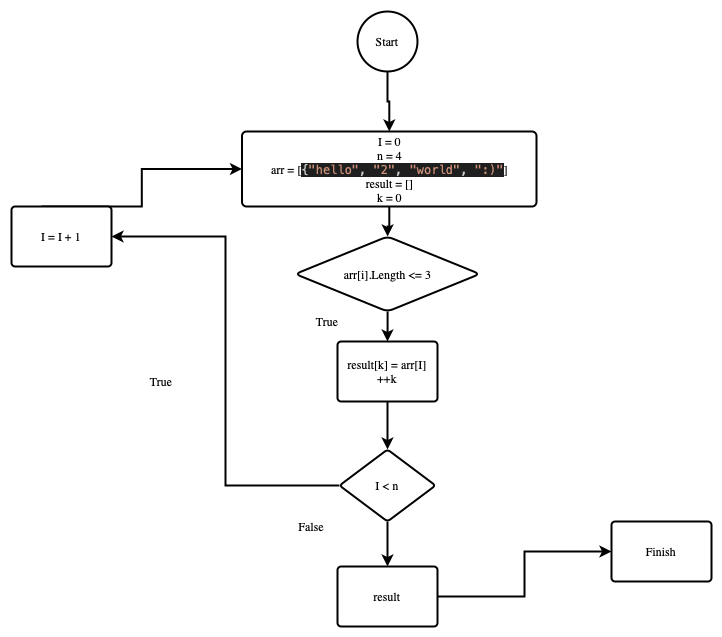

The diagram above was exported from draw.io. Its source (the exported page's mxGraphModel, read from the mxfile embedded in the PNG):
<mxGraphModel dx="1006" dy="2677" grid="1" gridSize="15" guides="1" tooltips="1" connect="1" arrows="1" page="1" pageScale="1" pageWidth="1442" pageHeight="2040">
  <root>
    <mxCell id="0" />
    <mxCell id="1" parent="0" />
    <mxCell id="Nx6saG98snqcRNrz5h5U-8" value="" style="edgeStyle=orthogonalEdgeStyle;rounded=0;orthogonalLoop=1;jettySize=auto;html=1;" edge="1" parent="1" source="Nx6saG98snqcRNrz5h5U-2" target="Nx6saG98snqcRNrz5h5U-3">
      <mxGeometry relative="1" as="geometry" />
    </mxCell>
    <mxCell id="Nx6saG98snqcRNrz5h5U-2" value="Start" style="shape=mxgraph.flowchart.on-page_reference;whiteSpace=wrap;html=1;fillColor=#ffffff;strokeColor=#000000;strokeWidth=2;noLabel=none;" vertex="1" name="On-page Reference" parent="1">
      <mxGeometry x="751" y="-645" width="60" height="60" as="geometry" />
    </mxCell>
    <mxCell id="Nx6saG98snqcRNrz5h5U-9" value="" style="edgeStyle=orthogonalEdgeStyle;rounded=0;orthogonalLoop=1;jettySize=auto;html=1;startArrow=none;" edge="1" parent="1" source="Nx6saG98snqcRNrz5h5U-15" target="Nx6saG98snqcRNrz5h5U-5">
      <mxGeometry relative="1" as="geometry" />
    </mxCell>
    <mxCell id="Nx6saG98snqcRNrz5h5U-18" value="" style="edgeStyle=orthogonalEdgeStyle;rounded=0;orthogonalLoop=1;jettySize=auto;html=1;" edge="1" parent="1" source="Nx6saG98snqcRNrz5h5U-3" target="Nx6saG98snqcRNrz5h5U-14">
      <mxGeometry relative="1" as="geometry" />
    </mxCell>
    <mxCell id="Nx6saG98snqcRNrz5h5U-3" value="I = 0&lt;br&gt;n = 4&lt;br&gt;arr = [&lt;span style=&quot;color: rgb(204 , 204 , 204) ; font-family: &amp;#34;menlo&amp;#34; , &amp;#34;monaco&amp;#34; , &amp;#34;courier new&amp;#34; , monospace ; background-color: rgb(31 , 31 , 31)&quot;&gt;{&lt;/span&gt;&lt;span style=&quot;font-family: &amp;#34;menlo&amp;#34; , &amp;#34;monaco&amp;#34; , &amp;#34;courier new&amp;#34; , monospace ; background-color: rgb(31 , 31 , 31) ; color: rgb(206 , 145 , 120)&quot;&gt;&quot;hello&quot;&lt;/span&gt;&lt;span style=&quot;color: rgb(204 , 204 , 204) ; font-family: &amp;#34;menlo&amp;#34; , &amp;#34;monaco&amp;#34; , &amp;#34;courier new&amp;#34; , monospace ; background-color: rgb(31 , 31 , 31)&quot;&gt;, &lt;/span&gt;&lt;span style=&quot;font-family: &amp;#34;menlo&amp;#34; , &amp;#34;monaco&amp;#34; , &amp;#34;courier new&amp;#34; , monospace ; background-color: rgb(31 , 31 , 31) ; color: rgb(206 , 145 , 120)&quot;&gt;&quot;2&quot;&lt;/span&gt;&lt;span style=&quot;color: rgb(204 , 204 , 204) ; font-family: &amp;#34;menlo&amp;#34; , &amp;#34;monaco&amp;#34; , &amp;#34;courier new&amp;#34; , monospace ; background-color: rgb(31 , 31 , 31)&quot;&gt;, &lt;/span&gt;&lt;span style=&quot;font-family: &amp;#34;menlo&amp;#34; , &amp;#34;monaco&amp;#34; , &amp;#34;courier new&amp;#34; , monospace ; background-color: rgb(31 , 31 , 31) ; color: rgb(206 , 145 , 120)&quot;&gt;&quot;world&quot;&lt;/span&gt;&lt;span style=&quot;color: rgb(204 , 204 , 204) ; font-family: &amp;#34;menlo&amp;#34; , &amp;#34;monaco&amp;#34; , &amp;#34;courier new&amp;#34; , monospace ; background-color: rgb(31 , 31 , 31)&quot;&gt;, &lt;/span&gt;&lt;span style=&quot;font-family: &amp;#34;menlo&amp;#34; , &amp;#34;monaco&amp;#34; , &amp;#34;courier new&amp;#34; , monospace ; background-color: rgb(31 , 31 , 31) ; color: rgb(206 , 145 , 120)&quot;&gt;&quot;:)&quot;&lt;/span&gt;]&lt;br&gt;result = []&lt;br&gt;k = 0" style="shape=mxgraph.flowchart.process;whiteSpace=wrap;html=1;fillColor=#ffffff;strokeColor=rgb(0,0,0);strokeWidth=2;noLabel=none;" vertex="1" name="Process" parent="1">
      <mxGeometry x="635.5" y="-525" width="294.5" height="75" as="geometry" />
    </mxCell>
    <mxCell id="Nx6saG98snqcRNrz5h5U-12" value="" style="edgeStyle=orthogonalEdgeStyle;rounded=0;orthogonalLoop=1;jettySize=auto;html=1;" edge="1" parent="1" source="Nx6saG98snqcRNrz5h5U-4" target="Nx6saG98snqcRNrz5h5U-7">
      <mxGeometry relative="1" as="geometry" />
    </mxCell>
    <mxCell id="Nx6saG98snqcRNrz5h5U-4" value="result" style="shape=mxgraph.flowchart.process;whiteSpace=wrap;html=1;fillColor=#ffffff;strokeColor=#000000;strokeWidth=2;noLabel=none;" vertex="1" name="Process" parent="1">
      <mxGeometry x="731" y="-90" width="100" height="60" as="geometry" />
    </mxCell>
    <mxCell id="Nx6saG98snqcRNrz5h5U-10" style="edgeStyle=orthogonalEdgeStyle;rounded=0;orthogonalLoop=1;jettySize=auto;html=1;entryX=1;entryY=0.5;entryDx=0;entryDy=0;entryPerimeter=0;noLabel=none;" edge="1" parent="1" source="Nx6saG98snqcRNrz5h5U-5" target="Nx6saG98snqcRNrz5h5U-6">
      <mxGeometry relative="1" as="geometry" />
    </mxCell>
    <mxCell id="Nx6saG98snqcRNrz5h5U-11" value="" style="edgeStyle=orthogonalEdgeStyle;rounded=0;orthogonalLoop=1;jettySize=auto;html=1;" edge="1" parent="1" source="Nx6saG98snqcRNrz5h5U-5" target="Nx6saG98snqcRNrz5h5U-4">
      <mxGeometry relative="1" as="geometry" />
    </mxCell>
    <mxCell id="Nx6saG98snqcRNrz5h5U-5" value="I &amp;lt; n" style="shape=mxgraph.flowchart.decision;whiteSpace=wrap;html=1;fillColor=#ffffff;strokeColor=#000000;strokeWidth=2;noLabel=none;" vertex="1" name="Decision" parent="1">
      <mxGeometry x="733" y="-207" width="96" height="72" as="geometry" />
    </mxCell>
    <mxCell id="Nx6saG98snqcRNrz5h5U-13" style="edgeStyle=orthogonalEdgeStyle;rounded=0;orthogonalLoop=1;jettySize=auto;html=1;entryX=0;entryY=0.5;entryDx=0;entryDy=0;entryPerimeter=0;noLabel=none;" edge="1" parent="1" target="Nx6saG98snqcRNrz5h5U-3">
      <mxGeometry relative="1" as="geometry">
        <mxPoint x="435" y="-450" as="sourcePoint" />
        <mxPoint x="571" y="-525" as="targetPoint" />
      </mxGeometry>
    </mxCell>
    <mxCell id="Nx6saG98snqcRNrz5h5U-6" value="I = I + 1" style="shape=mxgraph.flowchart.process;whiteSpace=wrap;html=1;fillColor=#ffffff;strokeColor=#000000;strokeWidth=2;noLabel=none;" vertex="1" name="Process" parent="1">
      <mxGeometry x="405" y="-450" width="100" height="60" as="geometry" />
    </mxCell>
    <mxCell id="Nx6saG98snqcRNrz5h5U-7" value="Finish" style="shape=mxgraph.flowchart.process;whiteSpace=wrap;html=1;fillColor=#ffffff;strokeColor=#000000;strokeWidth=2;noLabel=none;" vertex="1" name="Process" parent="1">
      <mxGeometry x="1005" y="-135" width="100" height="60" as="geometry" />
    </mxCell>
    <mxCell id="Nx6saG98snqcRNrz5h5U-19" value="" style="edgeStyle=orthogonalEdgeStyle;rounded=0;orthogonalLoop=1;jettySize=auto;html=1;" edge="1" parent="1" source="Nx6saG98snqcRNrz5h5U-14" target="Nx6saG98snqcRNrz5h5U-15">
      <mxGeometry relative="1" as="geometry" />
    </mxCell>
    <mxCell id="Nx6saG98snqcRNrz5h5U-14" value="arr[i].Length &amp;lt;= 3" style="shape=mxgraph.flowchart.decision;whiteSpace=wrap;html=1;fillColor=#ffffff;strokeColor=#000000;strokeWidth=2;noLabel=none;" vertex="1" name="Decision" parent="1">
      <mxGeometry x="688.75" y="-420" width="184.5" height="75" as="geometry" />
    </mxCell>
    <mxCell id="Nx6saG98snqcRNrz5h5U-15" value="result[k] = arr[I]&lt;br&gt;++k" style="shape=mxgraph.flowchart.process;whiteSpace=wrap;html=1;fillColor=#ffffff;strokeColor=#000000;strokeWidth=2;noLabel=none;" vertex="1" name="Process" parent="1">
      <mxGeometry x="731" y="-315" width="100" height="60" as="geometry" />
    </mxCell>
    <mxCell id="Nx6saG98snqcRNrz5h5U-20" value="True" style="text;html=1;strokeColor=none;fillColor=none;align=center;verticalAlign=middle;whiteSpace=wrap;rounded=0;noLabel=none;" vertex="1" name="Text" parent="1">
      <mxGeometry x="661" y="-355" width="120" height="40" as="geometry" />
    </mxCell>
    <mxCell id="Nx6saG98snqcRNrz5h5U-22" value="True" style="text;html=1;strokeColor=none;fillColor=none;align=center;verticalAlign=middle;whiteSpace=wrap;rounded=0;noLabel=none;" vertex="1" name="Text" parent="1">
      <mxGeometry x="495" y="-295" width="120" height="40" as="geometry" />
    </mxCell>
    <mxCell id="Nx6saG98snqcRNrz5h5U-23" value="False" style="text;html=1;strokeColor=none;fillColor=none;align=center;verticalAlign=middle;whiteSpace=wrap;rounded=0;noLabel=none;" vertex="1" name="Text" parent="1">
      <mxGeometry x="645" y="-150" width="120" height="40" as="geometry" />
    </mxCell>
  </root>
</mxGraphModel>